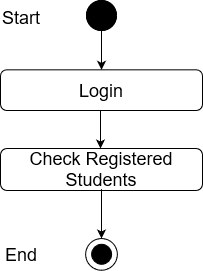

The diagram above was exported from draw.io. Its source (the exported page's mxGraphModel, read from the mxfile embedded in the PNG):
<mxGraphModel dx="1240" dy="629" grid="1" gridSize="10" guides="1" tooltips="1" connect="1" arrows="1" fold="1" page="1" pageScale="1" pageWidth="850" pageHeight="1100" math="0" shadow="0">
  <root>
    <mxCell id="0" />
    <mxCell id="1" parent="0" />
    <mxCell id="sV8FAGOGwMWc5fB0BNt6-1" value="" style="edgeStyle=orthogonalEdgeStyle;rounded=0;orthogonalLoop=1;jettySize=auto;html=1;entryX=0.5;entryY=0;entryDx=0;entryDy=0;" edge="1" parent="1" source="sV8FAGOGwMWc5fB0BNt6-2" target="sV8FAGOGwMWc5fB0BNt6-5">
      <mxGeometry relative="1" as="geometry">
        <mxPoint x="411" y="128" as="targetPoint" />
      </mxGeometry>
    </mxCell>
    <mxCell id="sV8FAGOGwMWc5fB0BNt6-2" value="" style="ellipse;whiteSpace=wrap;html=1;aspect=fixed;fillColor=#000000;" vertex="1" parent="1">
      <mxGeometry x="396" y="70" width="30" height="30" as="geometry" />
    </mxCell>
    <mxCell id="sV8FAGOGwMWc5fB0BNt6-3" value="Success" style="text;html=1;strokeColor=none;fillColor=none;align=center;verticalAlign=middle;whiteSpace=wrap;rounded=0;" vertex="1" parent="1">
      <mxGeometry x="431" y="170" as="geometry" />
    </mxCell>
    <mxCell id="sV8FAGOGwMWc5fB0BNt6-4" value="&lt;font style=&quot;font-size: 18px&quot;&gt;Check Registered Students&lt;br&gt;&lt;/font&gt;" style="rounded=1;whiteSpace=wrap;html=1;fillColor=#FFFFFF;" vertex="1" parent="1">
      <mxGeometry x="310" y="218" width="202" height="42" as="geometry" />
    </mxCell>
    <mxCell id="sV8FAGOGwMWc5fB0BNt6-5" value="&lt;font style=&quot;font-size: 18px&quot;&gt;Login&lt;br&gt;&lt;/font&gt;" style="rounded=1;whiteSpace=wrap;html=1;fillColor=#FFFFFF;" vertex="1" parent="1">
      <mxGeometry x="310" y="139.33000000000004" width="202" height="40.67" as="geometry" />
    </mxCell>
    <mxCell id="sV8FAGOGwMWc5fB0BNt6-6" value="" style="endArrow=classic;html=1;exitX=0.5;exitY=1;exitDx=0;exitDy=0;entryX=0.5;entryY=0;entryDx=0;entryDy=0;" edge="1" parent="1">
      <mxGeometry width="50" height="50" relative="1" as="geometry">
        <mxPoint x="410" y="180" as="sourcePoint" />
        <mxPoint x="410" y="218" as="targetPoint" />
      </mxGeometry>
    </mxCell>
    <mxCell id="sV8FAGOGwMWc5fB0BNt6-10" value="" style="ellipse;whiteSpace=wrap;html=1;aspect=fixed;fillColor=#000000;" vertex="1" parent="1">
      <mxGeometry x="396" y="70" width="30" height="30" as="geometry" />
    </mxCell>
    <mxCell id="sV8FAGOGwMWc5fB0BNt6-11" value="&lt;font style=&quot;font-size: 18px&quot;&gt;Start&lt;/font&gt;" style="text;whiteSpace=wrap;html=1;" vertex="1" parent="1">
      <mxGeometry x="310" y="70" width="130" height="30" as="geometry" />
    </mxCell>
    <mxCell id="sV8FAGOGwMWc5fB0BNt6-42" value="" style="ellipse;whiteSpace=wrap;html=1;aspect=fixed;fillColor=#FFFFFF;" vertex="1" parent="1">
      <mxGeometry x="395.11" y="308.0000000000001" width="31.78" height="31.78" as="geometry" />
    </mxCell>
    <mxCell id="sV8FAGOGwMWc5fB0BNt6-43" value="" style="ellipse;whiteSpace=wrap;html=1;aspect=fixed;fillColor=#000000;" vertex="1" parent="1">
      <mxGeometry x="401.11" y="313.7800000000001" width="20" height="20" as="geometry" />
    </mxCell>
    <mxCell id="sV8FAGOGwMWc5fB0BNt6-44" value="" style="endArrow=classic;html=1;entryX=0.5;entryY=0;entryDx=0;entryDy=0;exitX=0.5;exitY=1;exitDx=0;exitDy=0;" edge="1" parent="1">
      <mxGeometry width="50" height="50" relative="1" as="geometry">
        <mxPoint x="411" y="258.6700000000002" as="sourcePoint" />
        <mxPoint x="411.0000000000002" y="308.0000000000001" as="targetPoint" />
      </mxGeometry>
    </mxCell>
    <mxCell id="sV8FAGOGwMWc5fB0BNt6-45" value="&lt;font style=&quot;font-size: 18px&quot;&gt;End&lt;/font&gt;" style="text;whiteSpace=wrap;html=1;" vertex="1" parent="1">
      <mxGeometry x="313" y="306.7800000000001" width="130" height="30" as="geometry" />
    </mxCell>
  </root>
</mxGraphModel>